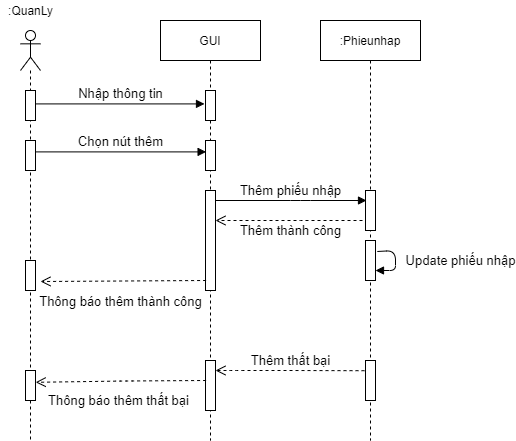

The diagram above was exported from draw.io. Its source (the exported page's mxGraphModel, read from the mxfile embedded in the PNG):
<mxGraphModel dx="1038" dy="5167" grid="1" gridSize="10" guides="1" tooltips="1" connect="1" arrows="1" fold="1" page="1" pageScale="1" pageWidth="827" pageHeight="1169" math="0" shadow="0">
  <root>
    <mxCell id="9nrwB1pZaCwrvNynAYzl-0" />
    <mxCell id="9nrwB1pZaCwrvNynAYzl-1" parent="9nrwB1pZaCwrvNynAYzl-0" />
    <mxCell id="i4NPRXB0rDJ4ye48cxSP-0" value="" style="shape=umlLifeline;participant=umlActor;perimeter=lifelinePerimeter;whiteSpace=wrap;html=1;container=1;collapsible=0;recursiveResize=0;verticalAlign=top;spacingTop=36;outlineConnect=0;size=40;" parent="9nrwB1pZaCwrvNynAYzl-1" vertex="1">
      <mxGeometry x="180" y="-4560" width="20" height="410" as="geometry" />
    </mxCell>
    <mxCell id="i4NPRXB0rDJ4ye48cxSP-1" value="" style="html=1;points=[];perimeter=orthogonalPerimeter;" parent="i4NPRXB0rDJ4ye48cxSP-0" vertex="1">
      <mxGeometry x="5" y="60" width="10" height="30" as="geometry" />
    </mxCell>
    <mxCell id="i4NPRXB0rDJ4ye48cxSP-2" value="" style="html=1;points=[];perimeter=orthogonalPerimeter;" parent="i4NPRXB0rDJ4ye48cxSP-0" vertex="1">
      <mxGeometry x="5" y="110" width="10" height="30" as="geometry" />
    </mxCell>
    <mxCell id="i4NPRXB0rDJ4ye48cxSP-3" value="" style="html=1;points=[];perimeter=orthogonalPerimeter;" parent="i4NPRXB0rDJ4ye48cxSP-0" vertex="1">
      <mxGeometry x="5" y="230" width="10" height="30" as="geometry" />
    </mxCell>
    <mxCell id="i4NPRXB0rDJ4ye48cxSP-4" value="" style="html=1;points=[];perimeter=orthogonalPerimeter;" parent="i4NPRXB0rDJ4ye48cxSP-0" vertex="1">
      <mxGeometry x="5" y="340" width="10" height="30" as="geometry" />
    </mxCell>
    <mxCell id="i4NPRXB0rDJ4ye48cxSP-5" value=":QuanLy" style="text;html=1;resizable=0;autosize=1;align=center;verticalAlign=middle;points=[];fillColor=none;strokeColor=none;rounded=0;" parent="9nrwB1pZaCwrvNynAYzl-1" vertex="1">
      <mxGeometry x="160" y="-4590" width="60" height="20" as="geometry" />
    </mxCell>
    <mxCell id="i4NPRXB0rDJ4ye48cxSP-6" value="&lt;font style=&quot;font-size: 13px&quot;&gt;Nhập thông tin&lt;/font&gt;" style="html=1;verticalAlign=bottom;endArrow=block;entryX=-0.1;entryY=0.447;entryDx=0;entryDy=0;entryPerimeter=0;" parent="9nrwB1pZaCwrvNynAYzl-1" source="i4NPRXB0rDJ4ye48cxSP-1" target="i4NPRXB0rDJ4ye48cxSP-9" edge="1">
      <mxGeometry x="0.0059" width="80" relative="1" as="geometry">
        <mxPoint x="200" y="-4390" as="sourcePoint" />
        <mxPoint x="361.79999999999995" y="-4386.59" as="targetPoint" />
        <mxPoint as="offset" />
      </mxGeometry>
    </mxCell>
    <mxCell id="i4NPRXB0rDJ4ye48cxSP-7" value="&lt;font style=&quot;font-size: 13px&quot;&gt;Chọn nút thêm&lt;br&gt;&lt;/font&gt;" style="html=1;verticalAlign=bottom;endArrow=block;entryX=0.06;entryY=0.38;entryDx=0;entryDy=0;entryPerimeter=0;exitX=1.02;exitY=0.38;exitDx=0;exitDy=0;exitPerimeter=0;" parent="9nrwB1pZaCwrvNynAYzl-1" source="i4NPRXB0rDJ4ye48cxSP-2" target="i4NPRXB0rDJ4ye48cxSP-10" edge="1">
      <mxGeometry x="-0.0047" width="80" relative="1" as="geometry">
        <mxPoint x="190" y="-4340" as="sourcePoint" />
        <mxPoint x="361" y="-4338.6" as="targetPoint" />
        <mxPoint as="offset" />
      </mxGeometry>
    </mxCell>
    <mxCell id="i4NPRXB0rDJ4ye48cxSP-8" value="GUI" style="shape=umlLifeline;perimeter=lifelinePerimeter;whiteSpace=wrap;html=1;container=1;collapsible=0;recursiveResize=0;outlineConnect=0;" parent="9nrwB1pZaCwrvNynAYzl-1" vertex="1">
      <mxGeometry x="320" y="-4570" width="100" height="420" as="geometry" />
    </mxCell>
    <mxCell id="i4NPRXB0rDJ4ye48cxSP-9" value="" style="html=1;points=[];perimeter=orthogonalPerimeter;" parent="i4NPRXB0rDJ4ye48cxSP-8" vertex="1">
      <mxGeometry x="45" y="70" width="10" height="30" as="geometry" />
    </mxCell>
    <mxCell id="i4NPRXB0rDJ4ye48cxSP-10" value="" style="html=1;points=[];perimeter=orthogonalPerimeter;" parent="i4NPRXB0rDJ4ye48cxSP-8" vertex="1">
      <mxGeometry x="45" y="120" width="10" height="30" as="geometry" />
    </mxCell>
    <mxCell id="i4NPRXB0rDJ4ye48cxSP-11" value="" style="html=1;points=[];perimeter=orthogonalPerimeter;" parent="i4NPRXB0rDJ4ye48cxSP-8" vertex="1">
      <mxGeometry x="45" y="170" width="10" height="100" as="geometry" />
    </mxCell>
    <mxCell id="i4NPRXB0rDJ4ye48cxSP-12" value="" style="html=1;points=[];perimeter=orthogonalPerimeter;" parent="i4NPRXB0rDJ4ye48cxSP-8" vertex="1">
      <mxGeometry x="45" y="340" width="10" height="50" as="geometry" />
    </mxCell>
    <mxCell id="i4NPRXB0rDJ4ye48cxSP-13" value=":Phieunhap" style="shape=umlLifeline;perimeter=lifelinePerimeter;whiteSpace=wrap;html=1;container=1;collapsible=0;recursiveResize=0;outlineConnect=0;" parent="9nrwB1pZaCwrvNynAYzl-1" vertex="1">
      <mxGeometry x="480" y="-4570" width="100" height="420" as="geometry" />
    </mxCell>
    <mxCell id="i4NPRXB0rDJ4ye48cxSP-14" value="" style="html=1;points=[];perimeter=orthogonalPerimeter;" parent="i4NPRXB0rDJ4ye48cxSP-13" vertex="1">
      <mxGeometry x="45" y="170" width="10" height="40" as="geometry" />
    </mxCell>
    <mxCell id="i4NPRXB0rDJ4ye48cxSP-15" value="" style="html=1;points=[];perimeter=orthogonalPerimeter;" parent="i4NPRXB0rDJ4ye48cxSP-13" vertex="1">
      <mxGeometry x="45" y="220" width="10" height="40" as="geometry" />
    </mxCell>
    <mxCell id="i4NPRXB0rDJ4ye48cxSP-16" value="&lt;font style=&quot;font-size: 13px&quot;&gt;Update phiếu nhập&lt;/font&gt;" style="html=1;verticalAlign=bottom;endArrow=block;exitX=1.18;exitY=0.275;exitDx=0;exitDy=0;exitPerimeter=0;" parent="i4NPRXB0rDJ4ye48cxSP-13" source="i4NPRXB0rDJ4ye48cxSP-15" target="i4NPRXB0rDJ4ye48cxSP-15" edge="1">
      <mxGeometry x="0.313" y="-65" width="80" relative="1" as="geometry">
        <mxPoint x="130" y="250" as="sourcePoint" />
        <mxPoint x="170" y="300" as="targetPoint" />
        <mxPoint x="65" y="65" as="offset" />
      </mxGeometry>
    </mxCell>
    <mxCell id="i4NPRXB0rDJ4ye48cxSP-17" value="" style="html=1;points=[];perimeter=orthogonalPerimeter;" parent="i4NPRXB0rDJ4ye48cxSP-13" vertex="1">
      <mxGeometry x="45" y="340" width="10" height="40" as="geometry" />
    </mxCell>
    <mxCell id="i4NPRXB0rDJ4ye48cxSP-18" value="&lt;font style=&quot;font-size: 13px&quot;&gt;Thêm phiếu nhập&lt;br&gt;&lt;/font&gt;" style="html=1;verticalAlign=bottom;endArrow=block;" parent="9nrwB1pZaCwrvNynAYzl-1" source="i4NPRXB0rDJ4ye48cxSP-11" edge="1">
      <mxGeometry x="-0.0047" width="80" relative="1" as="geometry">
        <mxPoint x="400.00000000000006" y="-4390" as="sourcePoint" />
        <mxPoint x="526" y="-4390" as="targetPoint" />
        <mxPoint as="offset" />
        <Array as="points">
          <mxPoint x="460" y="-4390" />
        </Array>
      </mxGeometry>
    </mxCell>
    <mxCell id="i4NPRXB0rDJ4ye48cxSP-19" value="&lt;font style=&quot;font-size: 13px&quot;&gt;Thêm thành công&lt;/font&gt;" style="html=1;verticalAlign=bottom;endArrow=open;dashed=1;endSize=8;" parent="9nrwB1pZaCwrvNynAYzl-1" target="i4NPRXB0rDJ4ye48cxSP-11" edge="1">
      <mxGeometry x="-0.0204" y="20" relative="1" as="geometry">
        <mxPoint x="522" y="-4370" as="sourcePoint" />
        <mxPoint x="450" y="-4280" as="targetPoint" />
        <Array as="points">
          <mxPoint x="450" y="-4370" />
        </Array>
        <mxPoint as="offset" />
      </mxGeometry>
    </mxCell>
    <mxCell id="i4NPRXB0rDJ4ye48cxSP-20" value="&lt;font style=&quot;font-size: 13px&quot;&gt;Thêm thất bại&lt;/font&gt;" style="html=1;verticalAlign=bottom;endArrow=open;dashed=1;endSize=8;exitX=-0.1;exitY=0.255;exitDx=0;exitDy=0;exitPerimeter=0;" parent="9nrwB1pZaCwrvNynAYzl-1" source="i4NPRXB0rDJ4ye48cxSP-17" target="i4NPRXB0rDJ4ye48cxSP-12" edge="1">
      <mxGeometry x="-0.0107" relative="1" as="geometry">
        <mxPoint x="467" y="-4240" as="sourcePoint" />
        <mxPoint x="320" y="-4240" as="targetPoint" />
        <Array as="points">
          <mxPoint x="450" y="-4220" />
          <mxPoint x="395" y="-4220" />
        </Array>
        <mxPoint as="offset" />
      </mxGeometry>
    </mxCell>
    <mxCell id="i4NPRXB0rDJ4ye48cxSP-21" value="&lt;font style=&quot;font-size: 13px&quot;&gt;Thông báo thêm thành công&lt;/font&gt;" style="html=1;verticalAlign=bottom;endArrow=open;dashed=1;endSize=8;exitX=0.06;exitY=0.3;exitDx=0;exitDy=0;exitPerimeter=0;" parent="9nrwB1pZaCwrvNynAYzl-1" edge="1">
      <mxGeometry x="0.036" y="30" relative="1" as="geometry">
        <mxPoint x="365.5999999999999" y="-4310" as="sourcePoint" />
        <mxPoint x="200" y="-4309" as="targetPoint" />
        <Array as="points" />
        <mxPoint as="offset" />
      </mxGeometry>
    </mxCell>
    <mxCell id="i4NPRXB0rDJ4ye48cxSP-22" value="&lt;font style=&quot;font-size: 13px&quot;&gt;Thông báo thêm thất bại&lt;/font&gt;" style="html=1;verticalAlign=bottom;endArrow=open;dashed=1;endSize=8;exitX=0.06;exitY=0.3;exitDx=0;exitDy=0;exitPerimeter=0;entryX=1.02;entryY=0.393;entryDx=0;entryDy=0;entryPerimeter=0;" parent="9nrwB1pZaCwrvNynAYzl-1" target="i4NPRXB0rDJ4ye48cxSP-4" edge="1">
      <mxGeometry x="0.0359" y="29" relative="1" as="geometry">
        <mxPoint x="365.5999999999999" y="-4210" as="sourcePoint" />
        <mxPoint x="200" y="-4209" as="targetPoint" />
        <Array as="points">
          <mxPoint x="285" y="-4209.5" />
        </Array>
        <mxPoint as="offset" />
      </mxGeometry>
    </mxCell>
  </root>
</mxGraphModel>